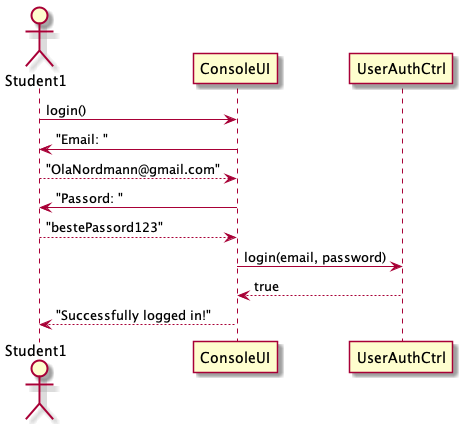

The diagram above was rendered by PlantUML. Its source (embedded in the PNG):
@startuml
actor Student1
Student1 -> ConsoleUI: login()
ConsoleUI -> Student1: "Email: "
Student1 --> ConsoleUI: "OlaNordmann@gmail.com"
ConsoleUI -> Student1: "Passord: "
Student1 --> ConsoleUI: "bestePassord123"
ConsoleUI -> UserAuthCtrl: login(email, password)
UserAuthCtrl--> ConsoleUI: true
ConsoleUI --> Student1: "Successfully logged in!"
@enduml